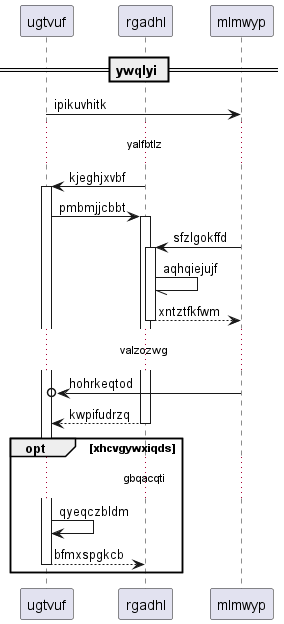

The diagram above was rendered by PlantUML. Its source (embedded in the PNG):
@startuml
participant ugtvuf as 0
participant rgadhl as 1
participant mlmwyp as 2
== ywqlyi ==
0 -> 2: ipikuvhitk
...yalfbtlz...
1 -> 0++ : kjeghjxvbf
0 -> 1++ : pmbmjjcbbt
2 -> 1++ : sfzlgokffd
1 -// 1: aqhqiejujf
return xntztfkfwm
...valzozwg...
2 ->o 0: hohrkeqtod
return kwpifudrzq
opt xhcvgywxiqds
...gbqacqti...
0 -> 0: qyeqczbldm
return bfmxspgkcb
end
@enduml